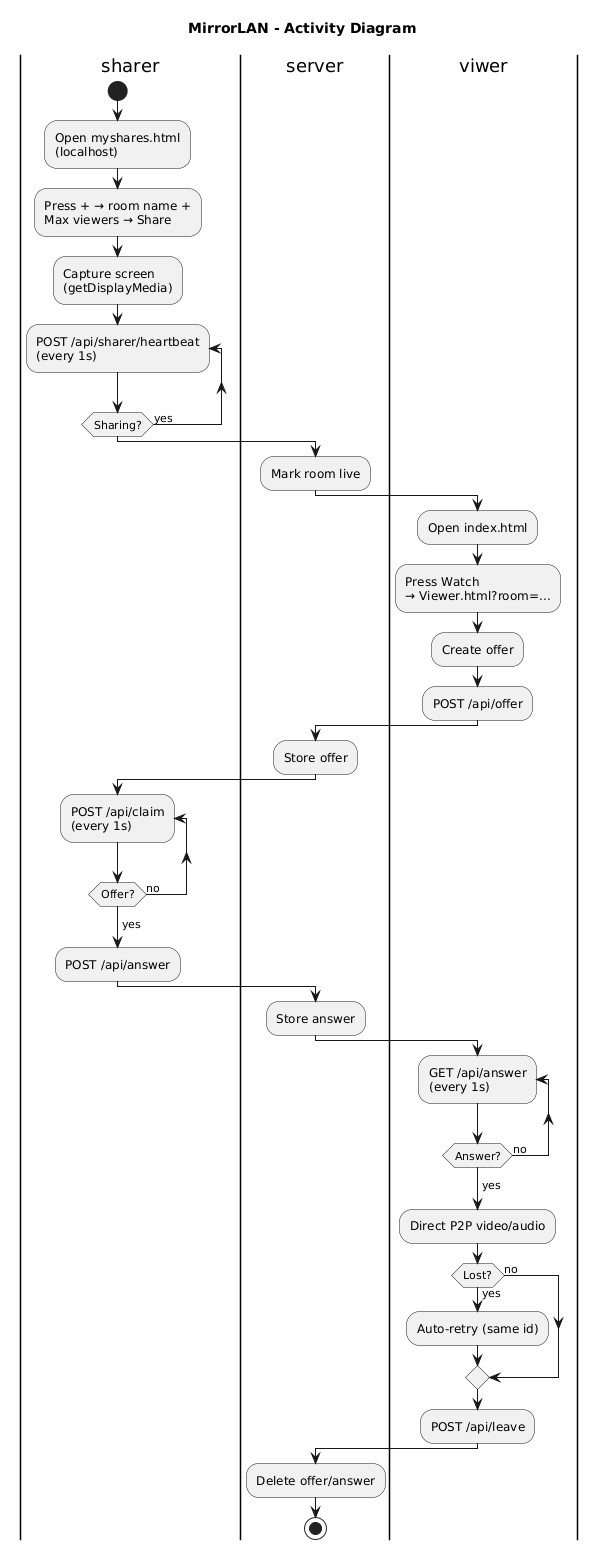

The diagram above was rendered by PlantUML. Its source (embedded in the PNG):
@startuml
title MirrorLAN - Activity Diagram

|sharer|
start
:Open myshares.html\n(localhost);
:Press + → room name +\nMax viewers → Share;
:Capture screen\n(getDisplayMedia);
repeat :POST /api/sharer/heartbeat\n(every 1s);
repeat while (Sharing?) is (yes)

|server|
:Mark room live;

|viwer|
:Open index.html;
:Press Watch\n→ Viewer.html?room=...;
:Create offer;
:POST /api/offer;

|server|
:Store offer;

|sharer|
repeat :POST /api/claim\n(every 1s);
repeat while (Offer?) is (no)
->yes;
:POST /api/answer;

|server|
:Store answer;

|viwer|
repeat :GET /api/answer\n(every 1s);
repeat while (Answer?) is (no)
->yes;
:Direct P2P video/audio;
if (Lost?) then (yes)
  :Auto-retry (same id);
else (no)
endif
:POST /api/leave;

|server|
:Delete offer/answer;
stop
@enduml